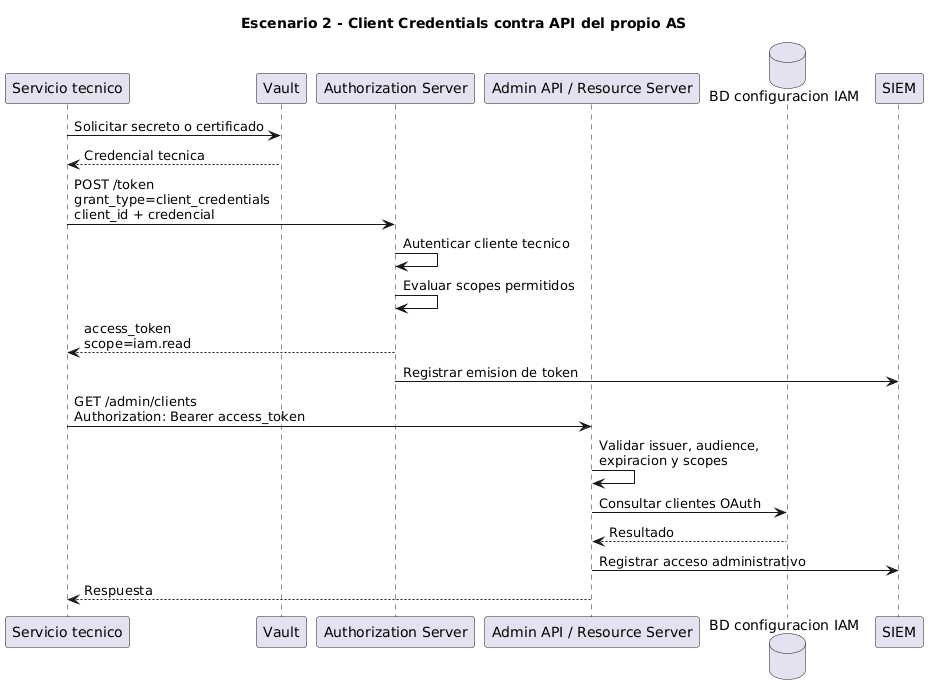

The diagram above was rendered by PlantUML. Its source (embedded in the PNG):
@startuml
title Escenario 2 - Client Credentials contra API del propio AS

participant "Servicio tecnico" as Client
participant "Vault" as Vault
participant "Authorization Server" as AS
participant "Admin API / Resource Server" as RS
database "BD configuracion IAM" as DB
participant "SIEM" as SIEM

Client -> Vault : Solicitar secreto o certificado
Vault --> Client : Credencial tecnica

Client -> AS : POST /token\ngrant_type=client_credentials\nclient_id + credencial
AS -> AS : Autenticar cliente tecnico
AS -> AS : Evaluar scopes permitidos
AS --> Client : access_token\nscope=iam.read

AS -> SIEM : Registrar emision de token

Client -> RS : GET /admin/clients\nAuthorization: Bearer access_token
RS -> RS : Validar issuer, audience,\nexpiracion y scopes
RS -> DB : Consultar clientes OAuth
DB --> RS : Resultado
RS -> SIEM : Registrar acceso administrativo
RS --> Client : Respuesta
@enduml